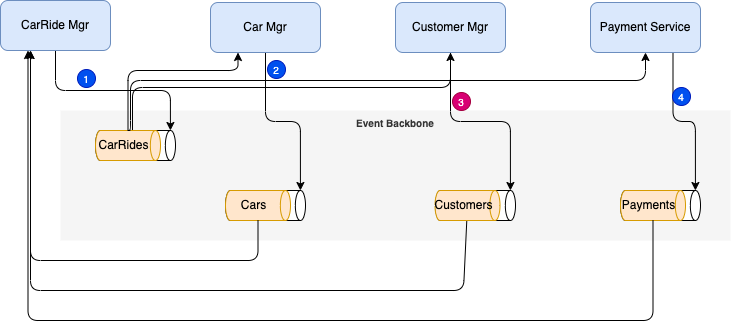

The diagram above was exported from draw.io. Its source (the exported page's mxGraphModel, read from the mxfile embedded in the PNG):
<mxGraphModel dx="626" dy="314" grid="1" gridSize="9" guides="1" tooltips="1" connect="1" arrows="1" fold="1" page="1" pageScale="1" pageWidth="850" pageHeight="1100" math="0" shadow="0">
  <root>
    <mxCell id="0" />
    <mxCell id="1" parent="0" />
    <mxCell id="34" value="Event Backbone" style="rounded=0;whiteSpace=wrap;html=1;fontSize=10;fillColor=#f5f5f5;fontColor=#333333;strokeColor=none;verticalAlign=top;fontStyle=1" parent="1" vertex="1">
      <mxGeometry x="90" y="140" width="670" height="130" as="geometry" />
    </mxCell>
    <mxCell id="40" value="" style="edgeStyle=orthogonalEdgeStyle;html=1;fontSize=10;" parent="1" target="4" edge="1">
      <mxGeometry relative="1" as="geometry">
        <mxPoint x="162" y="162" as="sourcePoint" />
        <Array as="points">
          <mxPoint x="162" y="117" />
          <mxPoint x="480" y="117" />
        </Array>
      </mxGeometry>
    </mxCell>
    <mxCell id="17" style="edgeStyle=orthogonalEdgeStyle;html=1;entryX=0;entryY=0;entryDx=0;entryDy=5.082061767578125;entryPerimeter=0;fontSize=10;" parent="1" source="2" target="6" edge="1">
      <mxGeometry relative="1" as="geometry" />
    </mxCell>
    <mxCell id="2" value="CarRide Mgr" style="rounded=1;whiteSpace=wrap;html=1;fillColor=#dae8fc;strokeColor=#6c8ebf;" parent="1" vertex="1">
      <mxGeometry x="30" y="30" width="110" height="50" as="geometry" />
    </mxCell>
    <mxCell id="26" style="edgeStyle=orthogonalEdgeStyle;html=1;entryX=0;entryY=0;entryDx=0;entryDy=5.082061767578125;entryPerimeter=0;fontSize=10;" parent="1" source="3" target="12" edge="1">
      <mxGeometry relative="1" as="geometry" />
    </mxCell>
    <mxCell id="3" value="Car Mgr" style="rounded=1;whiteSpace=wrap;html=1;fillColor=#dae8fc;strokeColor=#6c8ebf;" parent="1" vertex="1">
      <mxGeometry x="240" y="32" width="110" height="50" as="geometry" />
    </mxCell>
    <mxCell id="29" style="edgeStyle=orthogonalEdgeStyle;html=1;entryX=0;entryY=0;entryDx=0;entryDy=5.082061767578125;entryPerimeter=0;fontSize=10;" parent="1" source="4" target="19" edge="1">
      <mxGeometry relative="1" as="geometry" />
    </mxCell>
    <mxCell id="4" value="Customer Mgr" style="rounded=1;whiteSpace=wrap;html=1;fillColor=#dae8fc;strokeColor=#6c8ebf;" parent="1" vertex="1">
      <mxGeometry x="425" y="32" width="110" height="50" as="geometry" />
    </mxCell>
    <mxCell id="30" style="edgeStyle=orthogonalEdgeStyle;html=1;exitX=0.75;exitY=1;exitDx=0;exitDy=0;entryX=0;entryY=0;entryDx=0;entryDy=5.082061767578125;fontSize=10;entryPerimeter=0;" parent="1" source="5" target="23" edge="1">
      <mxGeometry relative="1" as="geometry">
        <mxPoint x="712" y="221" as="targetPoint" />
      </mxGeometry>
    </mxCell>
    <mxCell id="5" value="Payment Service" style="rounded=1;whiteSpace=wrap;html=1;fillColor=#dae8fc;strokeColor=#6c8ebf;" parent="1" vertex="1">
      <mxGeometry x="620" y="32" width="110" height="50" as="geometry" />
    </mxCell>
    <mxCell id="9" value="" style="group;horizontal=1;fontSize=10;" parent="1" vertex="1" connectable="0">
      <mxGeometry x="125" y="160" width="80" height="30" as="geometry" />
    </mxCell>
    <mxCell id="6" value="" style="shape=cylinder3;whiteSpace=wrap;html=1;boundedLbl=1;backgroundOutline=1;size=5.082061767578125;rotation=90;" parent="9" vertex="1">
      <mxGeometry x="25" y="-25" width="30" height="80" as="geometry" />
    </mxCell>
    <mxCell id="7" value="CarRides" style="shape=cylinder3;whiteSpace=wrap;html=1;boundedLbl=1;backgroundOutline=1;size=5.082061767578125;rotation=90;horizontal=0;fillColor=#ffe6cc;strokeColor=#d79b00;" parent="9" vertex="1">
      <mxGeometry x="17.5" y="-17.5" width="30" height="65" as="geometry" />
    </mxCell>
    <mxCell id="11" value="" style="group;horizontal=1;fontSize=10;" parent="1" vertex="1" connectable="0">
      <mxGeometry x="255" y="220" width="80" height="30" as="geometry" />
    </mxCell>
    <mxCell id="12" value="" style="shape=cylinder3;whiteSpace=wrap;html=1;boundedLbl=1;backgroundOutline=1;size=5.082061767578125;rotation=90;" parent="11" vertex="1">
      <mxGeometry x="25" y="-25" width="30" height="80" as="geometry" />
    </mxCell>
    <mxCell id="13" value="Cars" style="shape=cylinder3;whiteSpace=wrap;html=1;boundedLbl=1;backgroundOutline=1;size=5.082061767578125;rotation=90;horizontal=0;fillColor=#ffe6cc;strokeColor=#d79b00;" parent="11" vertex="1">
      <mxGeometry x="17.5" y="-17.5" width="30" height="65" as="geometry" />
    </mxCell>
    <mxCell id="22" value="" style="group;horizontal=1;fontSize=10;" parent="1" vertex="1" connectable="0">
      <mxGeometry x="650" y="220" width="80" height="30" as="geometry" />
    </mxCell>
    <mxCell id="23" value="" style="shape=cylinder3;whiteSpace=wrap;html=1;boundedLbl=1;backgroundOutline=1;size=5.082061767578125;rotation=90;" parent="22" vertex="1">
      <mxGeometry x="25" y="-25" width="30" height="80" as="geometry" />
    </mxCell>
    <mxCell id="24" value="Payments" style="shape=cylinder3;whiteSpace=wrap;html=1;boundedLbl=1;backgroundOutline=1;size=5.082061767578125;rotation=90;horizontal=0;fillColor=#ffe6cc;strokeColor=#d79b00;" parent="22" vertex="1">
      <mxGeometry x="17.5" y="-17.5" width="30" height="65" as="geometry" />
    </mxCell>
    <mxCell id="27" style="edgeStyle=orthogonalEdgeStyle;html=1;entryX=0.25;entryY=1;entryDx=0;entryDy=0;fontSize=10;" parent="1" source="7" target="3" edge="1">
      <mxGeometry relative="1" as="geometry">
        <Array as="points">
          <mxPoint x="157" y="100" />
          <mxPoint x="267" y="100" />
        </Array>
      </mxGeometry>
    </mxCell>
    <mxCell id="28" style="edgeStyle=orthogonalEdgeStyle;html=1;entryX=0.5;entryY=1;entryDx=0;entryDy=0;fontSize=10;exitX=0;exitY=0.5;exitDx=0;exitDy=0;exitPerimeter=0;" parent="1" source="7" target="5" edge="1">
      <mxGeometry relative="1" as="geometry">
        <mxPoint x="160" y="153" as="sourcePoint" />
        <mxPoint x="277.4999999999999" y="92" as="targetPoint" />
        <Array as="points">
          <mxPoint x="160" y="160" />
          <mxPoint x="160" y="110" />
          <mxPoint x="675" y="110" />
        </Array>
      </mxGeometry>
    </mxCell>
    <mxCell id="31" style="edgeStyle=orthogonalEdgeStyle;html=1;entryX=0.25;entryY=1;entryDx=0;entryDy=0;fontSize=10;" parent="1" source="24" target="2" edge="1">
      <mxGeometry relative="1" as="geometry">
        <Array as="points">
          <mxPoint x="683" y="350" />
          <mxPoint x="58" y="350" />
        </Array>
      </mxGeometry>
    </mxCell>
    <mxCell id="32" style="edgeStyle=orthogonalEdgeStyle;html=1;fontSize=10;" parent="1" source="20" edge="1">
      <mxGeometry relative="1" as="geometry">
        <mxPoint x="60.000000000000114" y="80" as="targetPoint" />
        <Array as="points">
          <mxPoint x="493" y="320" />
          <mxPoint x="60" y="320" />
        </Array>
      </mxGeometry>
    </mxCell>
    <mxCell id="33" style="edgeStyle=orthogonalEdgeStyle;html=1;fontSize=10;" parent="1" source="13" edge="1">
      <mxGeometry relative="1" as="geometry">
        <mxPoint x="60.000000000000114" y="80" as="targetPoint" />
        <Array as="points">
          <mxPoint x="287" y="290" />
          <mxPoint x="60" y="290" />
        </Array>
      </mxGeometry>
    </mxCell>
    <mxCell id="19" value="" style="shape=cylinder3;whiteSpace=wrap;html=1;boundedLbl=1;backgroundOutline=1;size=5.082061767578125;rotation=90;" parent="1" vertex="1">
      <mxGeometry x="490" y="195" width="30" height="80" as="geometry" />
    </mxCell>
    <mxCell id="20" value="Customers" style="shape=cylinder3;whiteSpace=wrap;html=1;boundedLbl=1;backgroundOutline=1;size=5.082061767578125;rotation=90;horizontal=0;fillColor=#ffe6cc;strokeColor=#d79b00;" parent="1" vertex="1">
      <mxGeometry x="482" y="202.5" width="30" height="65" as="geometry" />
    </mxCell>
    <mxCell id="35" value="1" style="ellipse;whiteSpace=wrap;html=1;aspect=fixed;strokeColor=#001DBC;fontSize=10;fillColor=#0050ef;fontColor=#ffffff;" parent="1" vertex="1">
      <mxGeometry x="107" y="99" width="18" height="18" as="geometry" />
    </mxCell>
    <mxCell id="38" value="2" style="ellipse;whiteSpace=wrap;html=1;aspect=fixed;strokeColor=#001DBC;fontSize=10;fillColor=#0050ef;fontColor=#ffffff;" parent="1" vertex="1">
      <mxGeometry x="297" y="90" width="18" height="18" as="geometry" />
    </mxCell>
    <mxCell id="39" value="3&lt;span style=&quot;color: rgba(0, 0, 0, 0); font-family: monospace; font-size: 0px; text-align: start;&quot;&gt;%3CmxGraphModel%3E%3Croot%3E%3CmxCell%20id%3D%220%22%2F%3E%3CmxCell%20id%3D%221%22%20parent%3D%220%22%2F%3E%3CmxCell%20id%3D%222%22%20value%3D%222%22%20style%3D%22ellipse%3BwhiteSpace%3Dwrap%3Bhtml%3D1%3Baspect%3Dfixed%3BstrokeColor%3D%23001DBC%3BfontSize%3D10%3BfillColor%3D%230050ef%3BfontColor%3D%23ffffff%3B%22%20vertex%3D%221%22%20parent%3D%221%22%3E%3CmxGeometry%20x%3D%22297%22%20y%3D%2290%22%20width%3D%2218%22%20height%3D%2218%22%20as%3D%22geometry%22%2F%3E%3C%2FmxCell%3E%3C%2Froot%3E%3C%2FmxGraphModel%3E&lt;/span&gt;" style="ellipse;whiteSpace=wrap;html=1;aspect=fixed;strokeColor=#A50040;fontSize=10;fillColor=#d80073;fontColor=#ffffff;" parent="1" vertex="1">
      <mxGeometry x="482" y="122" width="18" height="18" as="geometry" />
    </mxCell>
    <mxCell id="41" value="4" style="ellipse;whiteSpace=wrap;html=1;aspect=fixed;strokeColor=#001DBC;fontSize=10;fillColor=#0050ef;fontColor=#ffffff;" parent="1" vertex="1">
      <mxGeometry x="702" y="117" width="18" height="18" as="geometry" />
    </mxCell>
  </root>
</mxGraphModel>